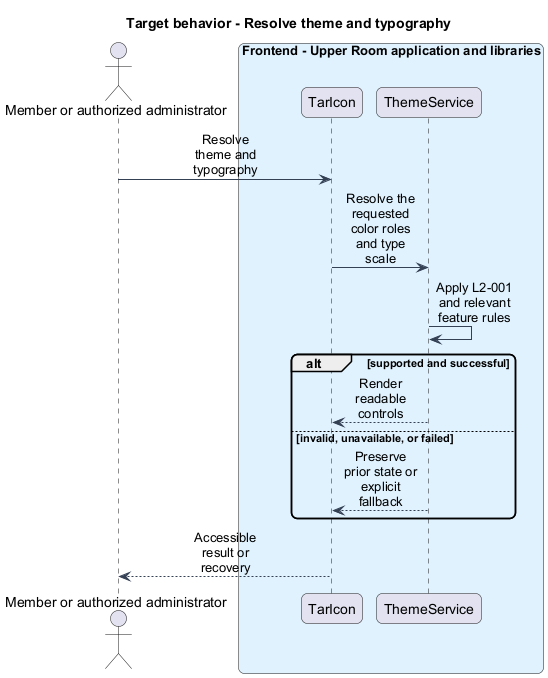

The diagram above was rendered by PlantUML. Its source (embedded in the PNG):
@startuml
skinparam backgroundColor #FFFFFF
skinparam shadowing false
skinparam roundcorner 12
skinparam defaultFontName Arial
skinparam ArrowColor #344054
skinparam sequenceMessageAlign center
skinparam maxMessageSize 80
skinparam class {
  BorderColor #344054
  FontColor #101828
  BackgroundColor #F9FAFB
}
title Target behavior - Resolve theme and typography
actor "Member or authorized administrator" as actor
box "Frontend - Upper Room application and libraries" #E0F2FE
participant "TarIcon" as page
participant "ThemeService" as client
end box
actor -> page : Resolve theme and typography
page -> client : Resolve the requested color roles and type scale
client -> client : Apply L2-001 and relevant feature rules
alt supported and successful
client --> page : Render readable controls
else invalid, unavailable, or failed
client --> page : Preserve prior state or explicit fallback
end
page --> actor : Accessible result or recovery
@enduml